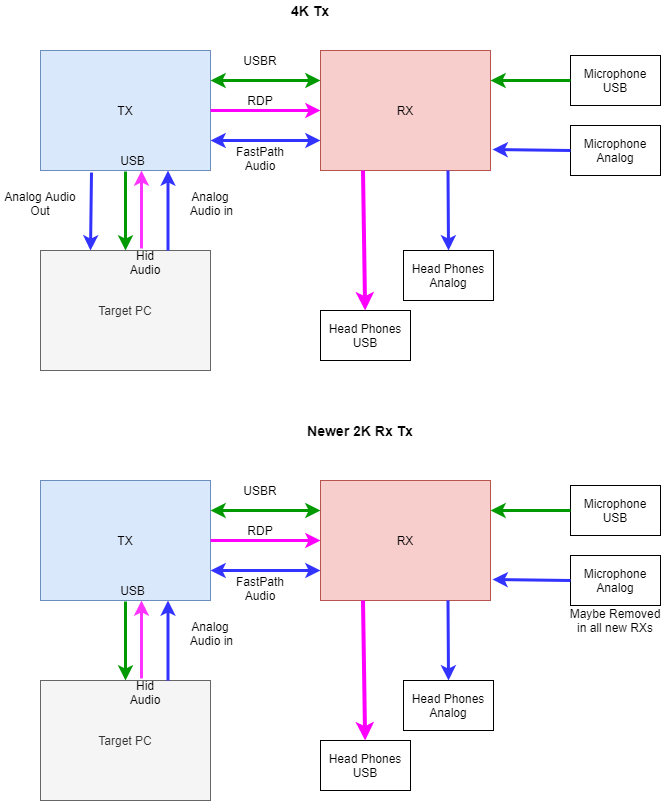

The diagram above was exported from draw.io. Its source (the exported page's mxGraphModel, read from the mxfile embedded in the PNG):
<mxGraphModel dx="1002" dy="628" grid="1" gridSize="10" guides="1" tooltips="1" connect="1" arrows="1" fold="1" page="1" pageScale="1" pageWidth="827" pageHeight="1169" math="0" shadow="0">
  <root>
    <mxCell id="0" />
    <mxCell id="1" parent="0" />
    <mxCell id="nsOwOo5j4t6ltyl8o2dj-1" value="TX" style="rounded=0;whiteSpace=wrap;html=1;fillColor=#dae8fc;strokeColor=#6c8ebf;" parent="1" vertex="1">
      <mxGeometry x="150" y="150" width="170" height="120" as="geometry" />
    </mxCell>
    <mxCell id="nsOwOo5j4t6ltyl8o2dj-2" value="Target PC" style="rounded=0;whiteSpace=wrap;html=1;fillColor=#f5f5f5;strokeColor=#666666;fontColor=#333333;" parent="1" vertex="1">
      <mxGeometry x="150" y="350" width="170" height="120" as="geometry" />
    </mxCell>
    <mxCell id="nsOwOo5j4t6ltyl8o2dj-3" value="RX" style="rounded=0;whiteSpace=wrap;html=1;fillColor=#f8cecc;strokeColor=#b85450;" parent="1" vertex="1">
      <mxGeometry x="430" y="150" width="170" height="120" as="geometry" />
    </mxCell>
    <mxCell id="nsOwOo5j4t6ltyl8o2dj-4" value="Head Phones USB" style="rounded=0;whiteSpace=wrap;html=1;" parent="1" vertex="1">
      <mxGeometry x="430" y="410" width="90" height="50" as="geometry" />
    </mxCell>
    <mxCell id="nsOwOo5j4t6ltyl8o2dj-5" value="Head Phones Analog" style="rounded=0;whiteSpace=wrap;html=1;" parent="1" vertex="1">
      <mxGeometry x="513" y="350" width="90" height="50" as="geometry" />
    </mxCell>
    <mxCell id="nsOwOo5j4t6ltyl8o2dj-6" value="Microphone Analog" style="rounded=0;whiteSpace=wrap;html=1;" parent="1" vertex="1">
      <mxGeometry x="680" y="225" width="90" height="50" as="geometry" />
    </mxCell>
    <mxCell id="nsOwOo5j4t6ltyl8o2dj-7" value="Microphone USB" style="rounded=0;whiteSpace=wrap;html=1;" parent="1" vertex="1">
      <mxGeometry x="680" y="155" width="90" height="50" as="geometry" />
    </mxCell>
    <mxCell id="nsOwOo5j4t6ltyl8o2dj-10" value="USB" style="text;html=1;strokeColor=none;fillColor=none;align=center;verticalAlign=middle;whiteSpace=wrap;rounded=0;" parent="1" vertex="1">
      <mxGeometry x="220" y="250" width="45" height="20" as="geometry" />
    </mxCell>
    <mxCell id="nsOwOo5j4t6ltyl8o2dj-11" value="RDP" style="text;html=1;strokeColor=none;fillColor=none;align=center;verticalAlign=middle;whiteSpace=wrap;rounded=0;" parent="1" vertex="1">
      <mxGeometry x="350" y="190" width="40" height="20" as="geometry" />
    </mxCell>
    <mxCell id="nsOwOo5j4t6ltyl8o2dj-14" value="Analog&lt;br&gt;&amp;nbsp;Audio in" style="text;html=1;strokeColor=none;fillColor=none;align=center;verticalAlign=middle;whiteSpace=wrap;rounded=0;" parent="1" vertex="1">
      <mxGeometry x="280" y="280" width="80" height="45" as="geometry" />
    </mxCell>
    <mxCell id="nsOwOo5j4t6ltyl8o2dj-17" value="Analog Audio Out" style="text;html=1;strokeColor=none;fillColor=none;align=center;verticalAlign=middle;whiteSpace=wrap;rounded=0;" parent="1" vertex="1">
      <mxGeometry x="110" y="280" width="80" height="45" as="geometry" />
    </mxCell>
    <mxCell id="nsOwOo5j4t6ltyl8o2dj-18" value="" style="endArrow=classic;html=1;entryX=0.75;entryY=1;entryDx=0;entryDy=0;exitX=0.75;exitY=0;exitDx=0;exitDy=0;strokeColor=#3333FF;strokeWidth=3;" parent="1" source="nsOwOo5j4t6ltyl8o2dj-2" target="nsOwOo5j4t6ltyl8o2dj-1" edge="1">
      <mxGeometry width="50" height="50" relative="1" as="geometry">
        <mxPoint x="280" y="360" as="sourcePoint" />
        <mxPoint x="280" y="270" as="targetPoint" />
      </mxGeometry>
    </mxCell>
    <mxCell id="nsOwOo5j4t6ltyl8o2dj-19" value="" style="endArrow=classic;html=1;exitX=0.3;exitY=1.017;exitDx=0;exitDy=0;exitPerimeter=0;strokeColor=#3333FF;strokeWidth=3;" parent="1" source="nsOwOo5j4t6ltyl8o2dj-1" edge="1">
      <mxGeometry width="50" height="50" relative="1" as="geometry">
        <mxPoint x="390" y="500" as="sourcePoint" />
        <mxPoint x="200" y="350" as="targetPoint" />
        <Array as="points" />
      </mxGeometry>
    </mxCell>
    <mxCell id="nsOwOo5j4t6ltyl8o2dj-24" value="FastPath Audio" style="text;html=1;strokeColor=none;fillColor=none;align=center;verticalAlign=middle;whiteSpace=wrap;rounded=0;" parent="1" vertex="1">
      <mxGeometry x="330" y="235" width="80" height="45" as="geometry" />
    </mxCell>
    <mxCell id="nsOwOo5j4t6ltyl8o2dj-25" value="" style="endArrow=classic;html=1;exitX=0.25;exitY=1;exitDx=0;exitDy=0;strokeColor=#FF00FF;strokeWidth=4;" parent="1" source="nsOwOo5j4t6ltyl8o2dj-3" target="nsOwOo5j4t6ltyl8o2dj-4" edge="1">
      <mxGeometry width="50" height="50" relative="1" as="geometry">
        <mxPoint x="390" y="500" as="sourcePoint" />
        <mxPoint x="440" y="450" as="targetPoint" />
      </mxGeometry>
    </mxCell>
    <mxCell id="nsOwOo5j4t6ltyl8o2dj-26" value="" style="endArrow=classic;html=1;entryX=0.5;entryY=0;entryDx=0;entryDy=0;exitX=0.75;exitY=1;exitDx=0;exitDy=0;strokeColor=#3333FF;strokeWidth=3;" parent="1" source="nsOwOo5j4t6ltyl8o2dj-3" target="nsOwOo5j4t6ltyl8o2dj-5" edge="1">
      <mxGeometry width="50" height="50" relative="1" as="geometry">
        <mxPoint x="390" y="500" as="sourcePoint" />
        <mxPoint x="440" y="450" as="targetPoint" />
      </mxGeometry>
    </mxCell>
    <mxCell id="nsOwOo5j4t6ltyl8o2dj-27" value="" style="endArrow=classic;html=1;entryX=1.012;entryY=0.825;entryDx=0;entryDy=0;entryPerimeter=0;exitX=0;exitY=0.5;exitDx=0;exitDy=0;strokeColor=#3333FF;strokeWidth=3;" parent="1" source="nsOwOo5j4t6ltyl8o2dj-6" target="nsOwOo5j4t6ltyl8o2dj-3" edge="1">
      <mxGeometry width="50" height="50" relative="1" as="geometry">
        <mxPoint x="390" y="500" as="sourcePoint" />
        <mxPoint x="440" y="450" as="targetPoint" />
      </mxGeometry>
    </mxCell>
    <mxCell id="nsOwOo5j4t6ltyl8o2dj-28" value="" style="endArrow=classic;html=1;exitX=0;exitY=0.5;exitDx=0;exitDy=0;entryX=1;entryY=0.25;entryDx=0;entryDy=0;strokeWidth=3;strokeColor=#009900;" parent="1" source="nsOwOo5j4t6ltyl8o2dj-7" target="nsOwOo5j4t6ltyl8o2dj-3" edge="1">
      <mxGeometry width="50" height="50" relative="1" as="geometry">
        <mxPoint x="390" y="500" as="sourcePoint" />
        <mxPoint x="440" y="450" as="targetPoint" />
      </mxGeometry>
    </mxCell>
    <mxCell id="e3PimoaYljyFnsH2MOqJ-1" value="" style="endArrow=classic;startArrow=classic;html=1;strokeColor=#3333FF;exitX=1;exitY=0.75;exitDx=0;exitDy=0;entryX=0;entryY=0.75;entryDx=0;entryDy=0;strokeWidth=3;" edge="1" parent="1" source="nsOwOo5j4t6ltyl8o2dj-1" target="nsOwOo5j4t6ltyl8o2dj-3">
      <mxGeometry width="50" height="50" relative="1" as="geometry">
        <mxPoint x="390" y="300" as="sourcePoint" />
        <mxPoint x="440" y="250" as="targetPoint" />
      </mxGeometry>
    </mxCell>
    <mxCell id="e3PimoaYljyFnsH2MOqJ-5" value="" style="endArrow=classic;startArrow=classic;html=1;exitX=1;exitY=0.25;exitDx=0;exitDy=0;entryX=0;entryY=0.25;entryDx=0;entryDy=0;strokeColor=#009900;strokeWidth=3;" edge="1" parent="1" source="nsOwOo5j4t6ltyl8o2dj-1" target="nsOwOo5j4t6ltyl8o2dj-3">
      <mxGeometry width="50" height="50" relative="1" as="geometry">
        <mxPoint x="390" y="300" as="sourcePoint" />
        <mxPoint x="440" y="250" as="targetPoint" />
      </mxGeometry>
    </mxCell>
    <mxCell id="e3PimoaYljyFnsH2MOqJ-6" value="USBR" style="text;html=1;strokeColor=none;fillColor=none;align=center;verticalAlign=middle;whiteSpace=wrap;rounded=0;" vertex="1" parent="1">
      <mxGeometry x="350" y="150" width="40" height="20" as="geometry" />
    </mxCell>
    <mxCell id="e3PimoaYljyFnsH2MOqJ-7" value="" style="endArrow=classic;html=1;exitX=1;exitY=0.5;exitDx=0;exitDy=0;entryX=0;entryY=0.5;entryDx=0;entryDy=0;strokeColor=#FF00FF;strokeWidth=3;" edge="1" parent="1" source="nsOwOo5j4t6ltyl8o2dj-1" target="nsOwOo5j4t6ltyl8o2dj-3">
      <mxGeometry width="50" height="50" relative="1" as="geometry">
        <mxPoint x="390" y="300" as="sourcePoint" />
        <mxPoint x="440" y="250" as="targetPoint" />
      </mxGeometry>
    </mxCell>
    <mxCell id="e3PimoaYljyFnsH2MOqJ-9" value="" style="endArrow=classic;html=1;strokeWidth=3;strokeColor=#FF33FF;exitX=0.594;exitY=-0.017;exitDx=0;exitDy=0;exitPerimeter=0;" edge="1" parent="1" source="nsOwOo5j4t6ltyl8o2dj-2">
      <mxGeometry width="50" height="50" relative="1" as="geometry">
        <mxPoint x="390" y="400" as="sourcePoint" />
        <mxPoint x="251" y="270" as="targetPoint" />
      </mxGeometry>
    </mxCell>
    <mxCell id="e3PimoaYljyFnsH2MOqJ-10" value="" style="endArrow=classic;html=1;strokeWidth=3;strokeColor=#009900;entryX=0.5;entryY=0;entryDx=0;entryDy=0;" edge="1" parent="1" target="nsOwOo5j4t6ltyl8o2dj-2">
      <mxGeometry width="50" height="50" relative="1" as="geometry">
        <mxPoint x="235" y="271" as="sourcePoint" />
        <mxPoint x="239" y="340" as="targetPoint" />
      </mxGeometry>
    </mxCell>
    <mxCell id="e3PimoaYljyFnsH2MOqJ-13" value="Hid Audio" style="text;html=1;strokeColor=none;fillColor=none;align=center;verticalAlign=middle;whiteSpace=wrap;rounded=0;" vertex="1" parent="1">
      <mxGeometry x="230" y="352" width="50" height="20" as="geometry" />
    </mxCell>
    <mxCell id="e3PimoaYljyFnsH2MOqJ-18" value="TX" style="rounded=0;whiteSpace=wrap;html=1;fillColor=#dae8fc;strokeColor=#6c8ebf;" vertex="1" parent="1">
      <mxGeometry x="150" y="580" width="170" height="120" as="geometry" />
    </mxCell>
    <mxCell id="e3PimoaYljyFnsH2MOqJ-19" value="Target PC" style="rounded=0;whiteSpace=wrap;html=1;fillColor=#f5f5f5;strokeColor=#666666;fontColor=#333333;" vertex="1" parent="1">
      <mxGeometry x="150" y="780" width="170" height="120" as="geometry" />
    </mxCell>
    <mxCell id="e3PimoaYljyFnsH2MOqJ-20" value="RX" style="rounded=0;whiteSpace=wrap;html=1;fillColor=#f8cecc;strokeColor=#b85450;" vertex="1" parent="1">
      <mxGeometry x="430" y="580" width="170" height="120" as="geometry" />
    </mxCell>
    <mxCell id="e3PimoaYljyFnsH2MOqJ-21" value="Head Phones USB" style="rounded=0;whiteSpace=wrap;html=1;" vertex="1" parent="1">
      <mxGeometry x="430" y="840" width="90" height="50" as="geometry" />
    </mxCell>
    <mxCell id="e3PimoaYljyFnsH2MOqJ-22" value="Head Phones Analog" style="rounded=0;whiteSpace=wrap;html=1;" vertex="1" parent="1">
      <mxGeometry x="513" y="780" width="90" height="50" as="geometry" />
    </mxCell>
    <mxCell id="e3PimoaYljyFnsH2MOqJ-23" value="Microphone Analog" style="rounded=0;whiteSpace=wrap;html=1;" vertex="1" parent="1">
      <mxGeometry x="680" y="655" width="90" height="50" as="geometry" />
    </mxCell>
    <mxCell id="e3PimoaYljyFnsH2MOqJ-24" value="Microphone USB" style="rounded=0;whiteSpace=wrap;html=1;" vertex="1" parent="1">
      <mxGeometry x="680" y="585" width="90" height="50" as="geometry" />
    </mxCell>
    <mxCell id="e3PimoaYljyFnsH2MOqJ-25" value="USB" style="text;html=1;strokeColor=none;fillColor=none;align=center;verticalAlign=middle;whiteSpace=wrap;rounded=0;" vertex="1" parent="1">
      <mxGeometry x="220" y="680" width="45" height="20" as="geometry" />
    </mxCell>
    <mxCell id="e3PimoaYljyFnsH2MOqJ-26" value="RDP" style="text;html=1;strokeColor=none;fillColor=none;align=center;verticalAlign=middle;whiteSpace=wrap;rounded=0;" vertex="1" parent="1">
      <mxGeometry x="350" y="620" width="40" height="20" as="geometry" />
    </mxCell>
    <mxCell id="e3PimoaYljyFnsH2MOqJ-27" value="Analog&lt;br&gt;&amp;nbsp;Audio in" style="text;html=1;strokeColor=none;fillColor=none;align=center;verticalAlign=middle;whiteSpace=wrap;rounded=0;" vertex="1" parent="1">
      <mxGeometry x="280" y="710" width="80" height="45" as="geometry" />
    </mxCell>
    <mxCell id="e3PimoaYljyFnsH2MOqJ-29" value="" style="endArrow=classic;html=1;entryX=0.75;entryY=1;entryDx=0;entryDy=0;exitX=0.75;exitY=0;exitDx=0;exitDy=0;strokeColor=#3333FF;strokeWidth=3;" edge="1" parent="1" source="e3PimoaYljyFnsH2MOqJ-19" target="e3PimoaYljyFnsH2MOqJ-18">
      <mxGeometry width="50" height="50" relative="1" as="geometry">
        <mxPoint x="280" y="790" as="sourcePoint" />
        <mxPoint x="280" y="700" as="targetPoint" />
      </mxGeometry>
    </mxCell>
    <mxCell id="e3PimoaYljyFnsH2MOqJ-31" value="FastPath Audio" style="text;html=1;strokeColor=none;fillColor=none;align=center;verticalAlign=middle;whiteSpace=wrap;rounded=0;" vertex="1" parent="1">
      <mxGeometry x="330" y="665" width="80" height="45" as="geometry" />
    </mxCell>
    <mxCell id="e3PimoaYljyFnsH2MOqJ-32" value="" style="endArrow=classic;html=1;exitX=0.25;exitY=1;exitDx=0;exitDy=0;strokeColor=#FF00FF;strokeWidth=4;" edge="1" parent="1" source="e3PimoaYljyFnsH2MOqJ-20" target="e3PimoaYljyFnsH2MOqJ-21">
      <mxGeometry width="50" height="50" relative="1" as="geometry">
        <mxPoint x="390" y="930" as="sourcePoint" />
        <mxPoint x="440" y="880" as="targetPoint" />
      </mxGeometry>
    </mxCell>
    <mxCell id="e3PimoaYljyFnsH2MOqJ-33" value="" style="endArrow=classic;html=1;entryX=0.5;entryY=0;entryDx=0;entryDy=0;exitX=0.75;exitY=1;exitDx=0;exitDy=0;strokeColor=#3333FF;strokeWidth=3;" edge="1" parent="1" source="e3PimoaYljyFnsH2MOqJ-20" target="e3PimoaYljyFnsH2MOqJ-22">
      <mxGeometry width="50" height="50" relative="1" as="geometry">
        <mxPoint x="390" y="930" as="sourcePoint" />
        <mxPoint x="440" y="880" as="targetPoint" />
      </mxGeometry>
    </mxCell>
    <mxCell id="e3PimoaYljyFnsH2MOqJ-34" value="" style="endArrow=classic;html=1;entryX=1.012;entryY=0.825;entryDx=0;entryDy=0;entryPerimeter=0;exitX=0;exitY=0.5;exitDx=0;exitDy=0;strokeColor=#3333FF;strokeWidth=3;" edge="1" parent="1" source="e3PimoaYljyFnsH2MOqJ-23" target="e3PimoaYljyFnsH2MOqJ-20">
      <mxGeometry width="50" height="50" relative="1" as="geometry">
        <mxPoint x="390" y="930" as="sourcePoint" />
        <mxPoint x="440" y="880" as="targetPoint" />
      </mxGeometry>
    </mxCell>
    <mxCell id="e3PimoaYljyFnsH2MOqJ-35" value="" style="endArrow=classic;html=1;exitX=0;exitY=0.5;exitDx=0;exitDy=0;entryX=1;entryY=0.25;entryDx=0;entryDy=0;strokeWidth=3;strokeColor=#009900;" edge="1" parent="1" source="e3PimoaYljyFnsH2MOqJ-24" target="e3PimoaYljyFnsH2MOqJ-20">
      <mxGeometry width="50" height="50" relative="1" as="geometry">
        <mxPoint x="390" y="930" as="sourcePoint" />
        <mxPoint x="440" y="880" as="targetPoint" />
      </mxGeometry>
    </mxCell>
    <mxCell id="e3PimoaYljyFnsH2MOqJ-36" value="" style="endArrow=classic;startArrow=classic;html=1;strokeColor=#3333FF;exitX=1;exitY=0.75;exitDx=0;exitDy=0;entryX=0;entryY=0.75;entryDx=0;entryDy=0;strokeWidth=3;" edge="1" parent="1" source="e3PimoaYljyFnsH2MOqJ-18" target="e3PimoaYljyFnsH2MOqJ-20">
      <mxGeometry width="50" height="50" relative="1" as="geometry">
        <mxPoint x="390" y="730" as="sourcePoint" />
        <mxPoint x="440" y="680" as="targetPoint" />
      </mxGeometry>
    </mxCell>
    <mxCell id="e3PimoaYljyFnsH2MOqJ-37" value="" style="endArrow=classic;startArrow=classic;html=1;exitX=1;exitY=0.25;exitDx=0;exitDy=0;entryX=0;entryY=0.25;entryDx=0;entryDy=0;strokeColor=#009900;strokeWidth=3;" edge="1" parent="1" source="e3PimoaYljyFnsH2MOqJ-18" target="e3PimoaYljyFnsH2MOqJ-20">
      <mxGeometry width="50" height="50" relative="1" as="geometry">
        <mxPoint x="390" y="730" as="sourcePoint" />
        <mxPoint x="440" y="680" as="targetPoint" />
      </mxGeometry>
    </mxCell>
    <mxCell id="e3PimoaYljyFnsH2MOqJ-38" value="USBR" style="text;html=1;strokeColor=none;fillColor=none;align=center;verticalAlign=middle;whiteSpace=wrap;rounded=0;" vertex="1" parent="1">
      <mxGeometry x="350" y="580" width="40" height="20" as="geometry" />
    </mxCell>
    <mxCell id="e3PimoaYljyFnsH2MOqJ-39" value="" style="endArrow=classic;html=1;exitX=1;exitY=0.5;exitDx=0;exitDy=0;entryX=0;entryY=0.5;entryDx=0;entryDy=0;strokeColor=#FF00FF;strokeWidth=3;" edge="1" parent="1" source="e3PimoaYljyFnsH2MOqJ-18" target="e3PimoaYljyFnsH2MOqJ-20">
      <mxGeometry width="50" height="50" relative="1" as="geometry">
        <mxPoint x="390" y="730" as="sourcePoint" />
        <mxPoint x="440" y="680" as="targetPoint" />
      </mxGeometry>
    </mxCell>
    <mxCell id="e3PimoaYljyFnsH2MOqJ-40" value="" style="endArrow=classic;html=1;strokeWidth=3;strokeColor=#FF33FF;exitX=0.594;exitY=-0.017;exitDx=0;exitDy=0;exitPerimeter=0;" edge="1" parent="1" source="e3PimoaYljyFnsH2MOqJ-19">
      <mxGeometry width="50" height="50" relative="1" as="geometry">
        <mxPoint x="390" y="830" as="sourcePoint" />
        <mxPoint x="251" y="700" as="targetPoint" />
      </mxGeometry>
    </mxCell>
    <mxCell id="e3PimoaYljyFnsH2MOqJ-41" value="" style="endArrow=classic;html=1;strokeWidth=3;strokeColor=#009900;entryX=0.5;entryY=0;entryDx=0;entryDy=0;" edge="1" parent="1" target="e3PimoaYljyFnsH2MOqJ-19">
      <mxGeometry width="50" height="50" relative="1" as="geometry">
        <mxPoint x="235" y="701" as="sourcePoint" />
        <mxPoint x="239" y="770" as="targetPoint" />
      </mxGeometry>
    </mxCell>
    <mxCell id="e3PimoaYljyFnsH2MOqJ-42" value="Hid Audio" style="text;html=1;strokeColor=none;fillColor=none;align=center;verticalAlign=middle;whiteSpace=wrap;rounded=0;" vertex="1" parent="1">
      <mxGeometry x="230" y="782" width="50" height="20" as="geometry" />
    </mxCell>
    <mxCell id="e3PimoaYljyFnsH2MOqJ-43" value="&lt;b&gt;&lt;font style=&quot;font-size: 14px&quot;&gt;4K Tx&lt;/font&gt;&lt;/b&gt;" style="text;html=1;strokeColor=none;fillColor=none;align=center;verticalAlign=middle;whiteSpace=wrap;rounded=0;" vertex="1" parent="1">
      <mxGeometry x="380" y="100" width="80" height="20" as="geometry" />
    </mxCell>
    <mxCell id="e3PimoaYljyFnsH2MOqJ-44" value="&lt;b&gt;&lt;font style=&quot;font-size: 14px&quot;&gt;Newer 2K Rx Tx&lt;/font&gt;&lt;/b&gt;" style="text;html=1;strokeColor=none;fillColor=none;align=center;verticalAlign=middle;whiteSpace=wrap;rounded=0;" vertex="1" parent="1">
      <mxGeometry x="400" y="520" width="140" height="20" as="geometry" />
    </mxCell>
    <mxCell id="e3PimoaYljyFnsH2MOqJ-47" value="Maybe Removed in all new RXs" style="text;html=1;strokeColor=none;fillColor=none;align=center;verticalAlign=middle;whiteSpace=wrap;rounded=0;" vertex="1" parent="1">
      <mxGeometry x="675" y="710" width="100" height="20" as="geometry" />
    </mxCell>
  </root>
</mxGraphModel>